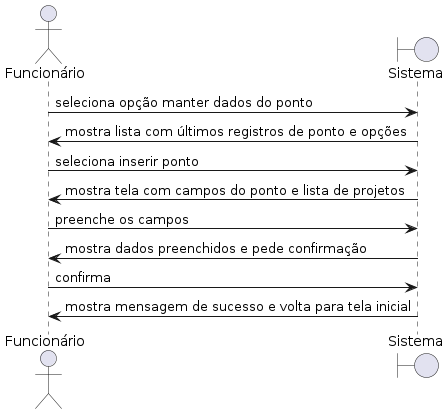

The diagram above was rendered by PlantUML. Its source (embedded in the PNG):
@startuml teste
actor Funcionário
boundary Sistema

Funcionário -> Sistema: seleciona opção manter dados do ponto
Sistema -> Funcionário: mostra lista com últimos registros de ponto e opções
Funcionário -> Sistema: seleciona inserir ponto
Sistema -> Funcionário: mostra tela com campos do ponto e lista de projetos
Funcionário -> Sistema: preenche os campos
Sistema -> Funcionário: mostra dados preenchidos e pede confirmação
Funcionário -> Sistema: confirma
Sistema -> Funcionário: mostra mensagem de sucesso e volta para tela inicial

@enduml